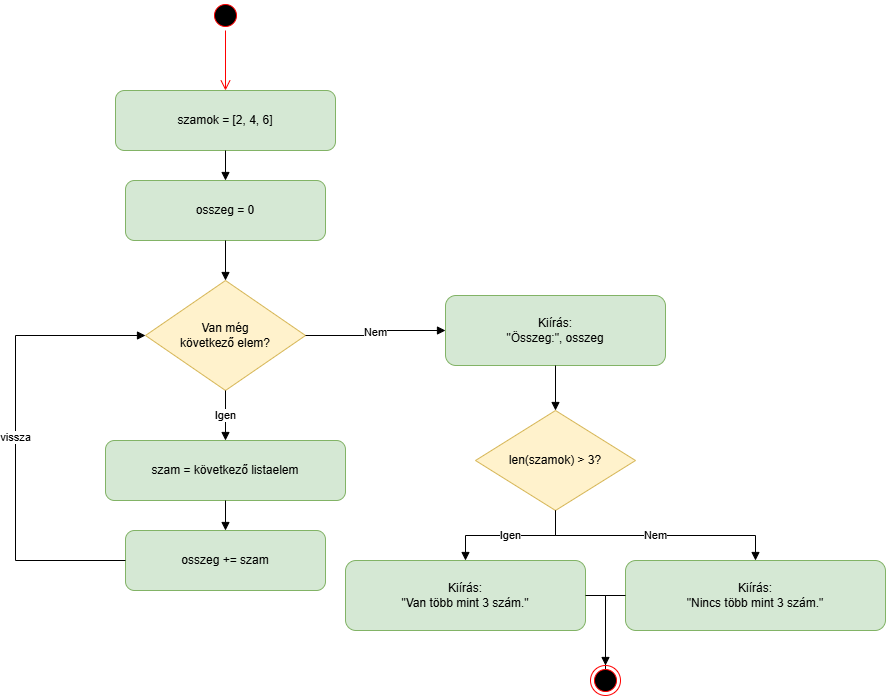

The diagram above was exported from draw.io. Its source (the exported page's mxGraphModel, read from the mxfile embedded in the PNG):
<mxGraphModel dx="1426" dy="863" grid="1" gridSize="10" guides="1" tooltips="1" connect="1" arrows="1" fold="1" page="1" pageScale="1" pageWidth="1169" pageHeight="827" math="0" shadow="0">
  <root>
    <mxCell id="0" />
    <mxCell id="1" parent="0" />
    <mxCell id="step1" parent="1" style="rounded=1;whiteSpace=wrap;html=1;fillColor=#d5e8d4;strokeColor=#82b366;" value="szamok = [2, 4, 6]" vertex="1">
      <mxGeometry height="60" width="220" x="181" y="100" as="geometry" />
    </mxCell>
    <mxCell id="step2" parent="1" style="rounded=1;whiteSpace=wrap;html=1;fillColor=#d5e8d4;strokeColor=#82b366;" value="osszeg = 0" vertex="1">
      <mxGeometry height="60" width="200" x="191" y="190" as="geometry" />
    </mxCell>
    <mxCell id="dec1" parent="1" style="rhombus;whiteSpace=wrap;html=1;fillColor=#fff2cc;strokeColor=#d6b656;" value="Van még&#10;következő elem?" vertex="1">
      <mxGeometry height="110" width="160" x="211" y="290" as="geometry" />
    </mxCell>
    <mxCell id="step3" parent="1" style="rounded=1;whiteSpace=wrap;html=1;fillColor=#d5e8d4;strokeColor=#82b366;" value="szam = következő listaelem" vertex="1">
      <mxGeometry height="60" width="240" x="171" y="450" as="geometry" />
    </mxCell>
    <mxCell id="step4" parent="1" style="rounded=1;whiteSpace=wrap;html=1;fillColor=#d5e8d4;strokeColor=#82b366;" value="osszeg += szam" vertex="1">
      <mxGeometry height="60" width="200" x="191" y="540" as="geometry" />
    </mxCell>
    <mxCell id="step5" parent="1" style="rounded=1;whiteSpace=wrap;html=1;fillColor=#d5e8d4;strokeColor=#82b366;" value="Kiírás:&#10;&quot;Összeg:&quot;, osszeg" vertex="1">
      <mxGeometry height="70" width="220" x="511" y="305" as="geometry" />
    </mxCell>
    <mxCell id="dec2" parent="1" style="rhombus;whiteSpace=wrap;html=1;fillColor=#fff2cc;strokeColor=#d6b656;" value="len(szamok) &gt; 3?" vertex="1">
      <mxGeometry height="100" width="160" x="541" y="420" as="geometry" />
    </mxCell>
    <mxCell id="step6" parent="1" style="rounded=1;whiteSpace=wrap;html=1;fillColor=#d5e8d4;strokeColor=#82b366;" value="Kiírás:&#10;&quot;Van több mint 3 szám.&quot;" vertex="1">
      <mxGeometry height="70" width="240" x="411" y="570" as="geometry" />
    </mxCell>
    <mxCell id="step7" parent="1" style="rounded=1;whiteSpace=wrap;html=1;fillColor=#d5e8d4;strokeColor=#82b366;" value="Kiírás:&#10;&quot;Nincs több mint 3 szám.&quot;" vertex="1">
      <mxGeometry height="70" width="260" x="691" y="570" as="geometry" />
    </mxCell>
    <mxCell id="e2" edge="1" parent="1" source="step1" style="edgeStyle=orthogonalEdgeStyle;rounded=0;orthogonalLoop=1;jettySize=auto;html=1;endArrow=block;" target="step2">
      <mxGeometry relative="1" as="geometry" />
    </mxCell>
    <mxCell id="e3" edge="1" parent="1" source="step2" style="edgeStyle=orthogonalEdgeStyle;rounded=0;orthogonalLoop=1;jettySize=auto;html=1;endArrow=block;" target="dec1">
      <mxGeometry relative="1" as="geometry" />
    </mxCell>
    <mxCell id="e4" edge="1" parent="1" source="dec1" style="edgeStyle=orthogonalEdgeStyle;rounded=0;orthogonalLoop=1;jettySize=auto;html=1;endArrow=block;" target="step3" value="Igen">
      <mxGeometry relative="1" as="geometry" />
    </mxCell>
    <mxCell id="e5" edge="1" parent="1" source="step3" style="edgeStyle=orthogonalEdgeStyle;rounded=0;orthogonalLoop=1;jettySize=auto;html=1;endArrow=block;" target="step4">
      <mxGeometry relative="1" as="geometry" />
    </mxCell>
    <mxCell id="e6" edge="1" parent="1" source="step4" style="edgeStyle=orthogonalEdgeStyle;rounded=0;orthogonalLoop=1;jettySize=auto;html=1;endArrow=block;" target="dec1" value="vissza">
      <mxGeometry relative="1" as="geometry">
        <Array as="points">
          <mxPoint x="81" y="570" />
          <mxPoint x="81" y="345" />
        </Array>
      </mxGeometry>
    </mxCell>
    <mxCell id="e7" edge="1" parent="1" source="dec1" style="edgeStyle=orthogonalEdgeStyle;rounded=0;orthogonalLoop=1;jettySize=auto;html=1;endArrow=block;" target="step5" value="Nem">
      <mxGeometry relative="1" as="geometry" />
    </mxCell>
    <mxCell id="e8" edge="1" parent="1" source="step5" style="edgeStyle=orthogonalEdgeStyle;rounded=0;orthogonalLoop=1;jettySize=auto;html=1;endArrow=block;" target="dec2">
      <mxGeometry relative="1" as="geometry" />
    </mxCell>
    <mxCell id="e9" edge="1" parent="1" source="dec2" style="edgeStyle=orthogonalEdgeStyle;rounded=0;orthogonalLoop=1;jettySize=auto;html=1;endArrow=block;" target="step6" value="Igen">
      <mxGeometry relative="1" as="geometry" />
    </mxCell>
    <mxCell id="e10" edge="1" parent="1" source="dec2" style="edgeStyle=orthogonalEdgeStyle;rounded=0;orthogonalLoop=1;jettySize=auto;html=1;endArrow=block;" target="step7" value="Nem">
      <mxGeometry relative="1" as="geometry" />
    </mxCell>
    <mxCell id="e11" edge="1" parent="1" source="step6" style="edgeStyle=orthogonalEdgeStyle;rounded=0;orthogonalLoop=1;jettySize=auto;html=1;endArrow=block;">
      <mxGeometry relative="1" as="geometry">
        <mxPoint x="671" y="690" as="targetPoint" />
      </mxGeometry>
    </mxCell>
    <mxCell id="e12" edge="1" parent="1" source="step7" style="edgeStyle=orthogonalEdgeStyle;rounded=0;orthogonalLoop=1;jettySize=auto;html=1;endArrow=block;" target="SEtQw1CW6SW1N_nDy_hs-3">
      <mxGeometry relative="1" as="geometry">
        <mxPoint x="671" y="690" as="targetPoint" />
      </mxGeometry>
    </mxCell>
    <mxCell id="SEtQw1CW6SW1N_nDy_hs-1" parent="1" style="ellipse;html=1;shape=startState;fillColor=#000000;strokeColor=#ff0000;" value="" vertex="1">
      <mxGeometry height="30" width="30" x="276" y="10" as="geometry" />
    </mxCell>
    <mxCell id="SEtQw1CW6SW1N_nDy_hs-2" edge="1" parent="1" source="SEtQw1CW6SW1N_nDy_hs-1" style="edgeStyle=orthogonalEdgeStyle;html=1;verticalAlign=bottom;endArrow=open;endSize=8;strokeColor=#ff0000;rounded=0;" value="">
      <mxGeometry relative="1" as="geometry">
        <mxPoint x="291" y="100" as="targetPoint" />
      </mxGeometry>
    </mxCell>
    <mxCell id="SEtQw1CW6SW1N_nDy_hs-3" parent="1" style="ellipse;html=1;shape=endState;fillColor=#000000;strokeColor=#ff0000;" value="" vertex="1">
      <mxGeometry height="30" width="30" x="656" y="675" as="geometry" />
    </mxCell>
  </root>
</mxGraphModel>